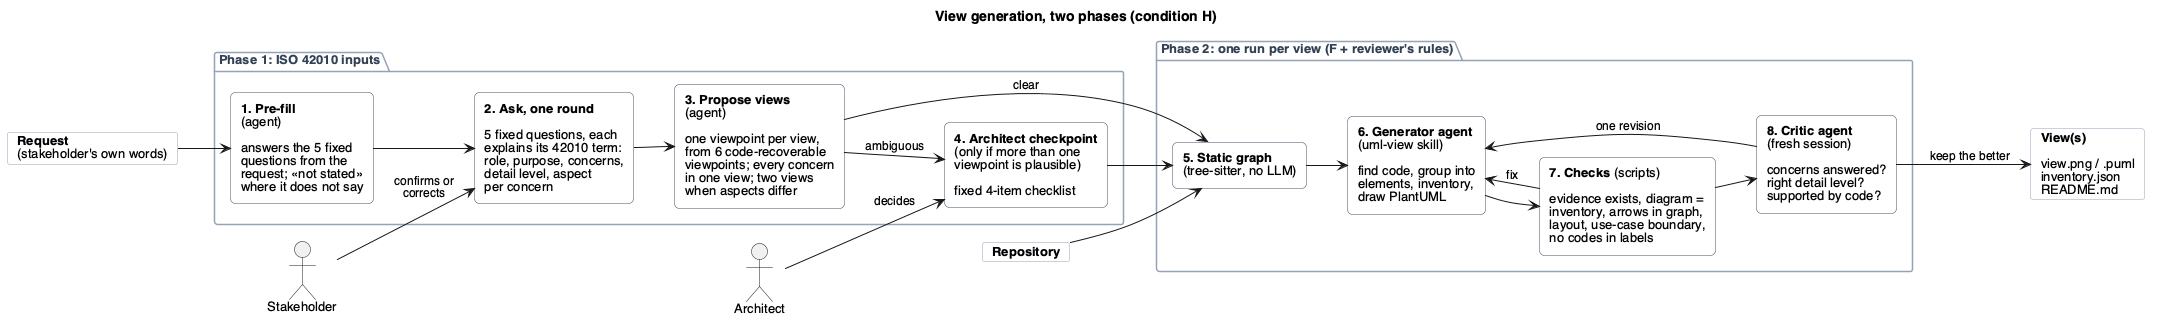

The diagram above was rendered by PlantUML. Its source (embedded in the PNG):
@startuml
title View generation, two phases (condition H)
left to right direction
skinparam defaultFontName Helvetica
skinparam defaultFontSize 13
skinparam ArrowFontSize 12
skinparam rectangleRoundCorner 10
skinparam nodesep 35
skinparam ranksep 40
skinparam rectangle {
  BackgroundColor #F8FAFC
  BorderColor #475569
}
skinparam card {
  BackgroundColor #FFFFFF
  BorderColor #94A3B8
}
skinparam package {
  BorderColor #94A3B8
  FontColor #334155
}

card "**Request**\n(stakeholder's own words)" as req
card "**Repository**" as repo
actor "Stakeholder" as sh
actor "Architect" as arch

package "Phase 1: ISO 42010 inputs" {
  rectangle "**1. Pre-fill**\n(agent)\n\nanswers the 5 fixed\nquestions from the\nrequest; «not stated»\nwhere it does not say" as pre
  rectangle "**2. Ask, one round**\n\n5 fixed questions, each\nexplains its 42010 term:\nrole, purpose, concerns,\ndetail level, aspect\nper concern" as ask
  rectangle "**3. Propose views**\n(agent)\n\none viewpoint per view,\nfrom 6 code-recoverable\nviewpoints; every concern\nin one view; two views\nwhen aspects differ" as prop
  rectangle "**4. Architect checkpoint**\n(only if more than one\nviewpoint is plausible)\n\nfixed 4-item checklist" as cp
}

package "Phase 2: one run per view (F + reviewer's rules)" {
  rectangle "**5. Static graph**\n(tree-sitter, no LLM)" as graph
  rectangle "**6. Generator agent**\n(uml-view skill)\n\nfind code, group into\nelements, inventory,\ndraw PlantUML" as gen
  rectangle "**7. Checks** (scripts)\n\nevidence exists, diagram =\ninventory, arrows in graph,\nlayout, use-case boundary,\nno codes in labels" as chk
  rectangle "**8. Critic agent**\n(fresh session)\n\nconcerns answered?\nright detail level?\nsupported by code?" as critic
}
card "**View(s)**\n\nview.png / .puml\ninventory.json\nREADME.md" as out

req --> pre
pre --> ask
sh --> ask : confirms or\ncorrects
ask --> prop
prop --> cp : ambiguous
arch --> cp : decides
prop --> graph : clear
cp --> graph
repo --> graph
graph --> gen
gen --> chk
chk --> gen : fix
chk --> critic
critic --> gen : one revision
critic --> out : keep the better
@enduml